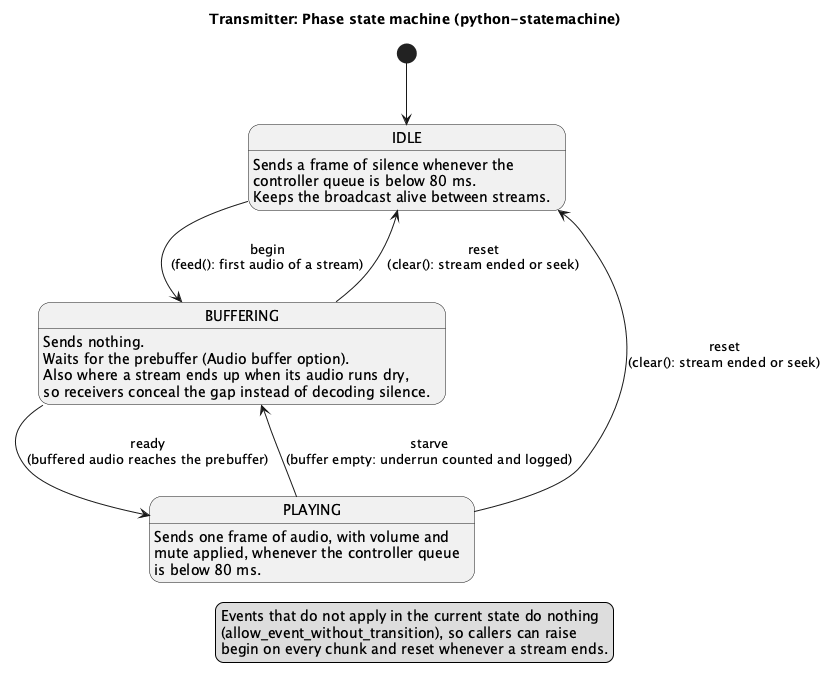

The diagram above was rendered by PlantUML. Its source (embedded in the PNG):
@startuml transmitter_states
title Transmitter: Phase state machine (python-statemachine)
skinparam shadowing false
hide empty description

[*] --> IDLE

IDLE : Sends a frame of silence whenever the\ncontroller queue is below 80 ms.\nKeeps the broadcast alive between streams.
BUFFERING : Sends nothing.\nWaits for the prebuffer (Audio buffer option).\nAlso where a stream ends up when its audio runs dry,\nso receivers conceal the gap instead of decoding silence.
PLAYING : Sends one frame of audio, with volume and\nmute applied, whenever the controller queue\nis below 80 ms.

IDLE --> BUFFERING : begin\n(feed(): first audio of a stream)
BUFFERING --> PLAYING : ready\n(buffered audio reaches the prebuffer)
PLAYING --> BUFFERING : starve\n(buffer empty: underrun counted and logged)
BUFFERING --> IDLE : reset\n(clear(): stream ended or seek)
PLAYING --> IDLE : reset\n(clear(): stream ended or seek)

legend bottom
  Events that do not apply in the current state do nothing
  (allow_event_without_transition), so callers can raise
  begin on every chunk and reset whenever a stream ends.
endlegend
@enduml